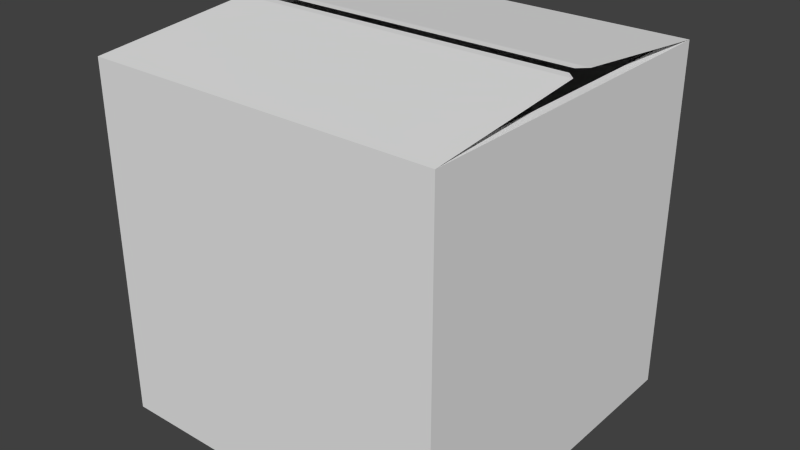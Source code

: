 # Source: Box.blend  (saved by Blender 2.72.0; exported with 4.5.12 LTS)
import bpy
from mathutils import Matrix  # noqa: F401  (used for matrix-valued properties, if any)

bpy.ops.wm.read_factory_settings(use_empty=True)
scene = bpy.context.scene
scene.name = 'Scene'

# ---- collections
col_collection_1 = bpy.data.collections.new('Collection 1'); scene.collection.children.link(col_collection_1)

# ---- world
world_world = bpy.data.worlds.new('World'); scene.world = world_world
world_world.color = (0.05088, 0.05088, 0.05088)
world_world.use_sun_shadow = False
world_world.sun_shadow_jitter_overblur = 0.0
world_world.cycles.sampling_method = 'MANUAL'
world_world.cycles.sample_map_resolution = 256

# ---- meshes
me_cube = bpy.data.meshes.new('Cube')
me_cube.from_pydata([(0.25, 2.715e-06, -0.25), (0.25, -2.715e-06, 0.25), (-0.25, -2.715e-06, 0.25), (-0.25, 2.715e-06, -0.25), (0.25, 0.5, -0.25), (0.25, 0.5, 0.25), (-0.25, 0.5, 0.25), (-0.25, 0.5, -0.25), (0.2375, 0.5, -0.2375), (0.2375, 0.5, 0.2375), (-0.2375, 0.5, 0.2375), (-0.2375, 0.5, -0.2375), (0.2375, 0.01, -0.2375), (0.2375, 0.009997, 0.2375), (-0.2375, 0.009997, 0.2375), (-0.2375, 0.01, -0.2375), (0.25, 0.5259, 0.01693), (-0.25, 0.5259, 0.01693), (0.2375, 0.5259, 0.004456), (-0.2375, 0.5259, 0.004453), (0.25, 0.5236, -0.01822), (-0.25, 0.5236, -0.01822), (0.2375, 0.5236, -0.005744), (-0.2375, 0.5236, -0.005747)], [], [(4, 5, 1, 0), (5, 6, 2, 1), (6, 7, 3, 2), (7, 4, 0, 3), (0, 1, 2, 3), (7, 11, 23, 21), (7, 6, 10, 11), (5, 9, 18, 16), (5, 4, 8, 9), (8, 11, 15, 12), (11, 10, 14, 15), (10, 9, 13, 14), (9, 8, 12, 13), (17, 16, 18, 19), (10, 6, 17, 19), (9, 10, 19, 18), (6, 5, 16, 17), (20, 21, 23, 22), (8, 4, 20, 22), (11, 8, 22, 23), (4, 7, 21, 20), (12, 15, 14, 13)])
_uv = me_cube.uv_layers.new(name='UVMap')
_uv.uv.foreach_set('vector', [0.5, 0.5, -2.98e-08, 0.5, 1.341e-07, 2.98e-08, 0.5, 1.49e-07, 0.9999, 0.9999, 0.5, 0.9999, 0.5, 0.5001, 0.9999, 0.5, 0.5, 0.1667, 0.5, 0.0, 0.6476, 0.0, 0.6476, 0.1667, 0.5, 1.0, 0.0, 1.0, 1.192e-07, 0.5, 0.5, 0.5, 0.5, 0.3333, 0.5, 0.1667, 0.6476, 0.1667, 0.6476, 0.3333, 0.9279, 0.1667, 0.9316, 0.1625, 1.0, 0.1625, 0.9963, 0.1667, 0.9353, 0.1667, 0.9353, 0.3333, 0.9316, 0.3292, 0.9316, 0.1708, 0.6476, 0.4933, 0.6512, 0.4892, 0.7201, 0.4892, 0.7164, 0.4933, 0.9316, 0.1667, 0.9316, 0.3333, 0.9279, 0.3292, 0.9279, 0.1708, 0.7878, 0.1633, 0.9279, 0.1633, 0.9279, 0.3267, 0.7878, 0.3267, 0.6476, 0.1633, 0.7878, 0.1633, 0.7878, 0.3267, 0.6476, 0.3267, 0.9279, 0.1633, 0.7878, 0.1633, 0.7878, 0.0, 0.9279, 0.0, 0.7878, 0.1633, 0.6476, 0.1633, 0.6476, 1.132e-06, 0.7878, 0.0, 0.5688, 0.5, 0.5688, 0.3333, 0.5725, 0.3375, 0.5725, 0.4958, 0.6512, 0.3308, 0.6476, 0.3267, 0.7164, 0.3267, 0.7201, 0.3308, 0.6512, 0.4892, 0.6512, 0.3308, 0.7201, 0.3308, 0.7201, 0.4892, 0.5, 0.5, 0.5, 0.3333, 0.5688, 0.3333, 0.5688, 0.5, 0.5762, 0.3333, 0.5762, 0.5, 0.5725, 0.4958, 0.5725, 0.3375, 0.9316, 0.004158, 0.9279, 0.0, 0.9963, 0.0, 1.0, 0.004158, 0.9316, 0.1625, 0.9316, 0.004158, 1.0, 0.004158, 1.0, 0.1625, 0.6445, 0.3333, 0.6445, 0.5, 0.5762, 0.5, 0.5762, 0.3333, 0.9279, 0.3267, 0.9279, 0.485, 0.7878, 0.485, 0.7878, 0.3267])
me_cube.use_remesh_preserve_volume = False
me_cube.use_remesh_preserve_attributes = False
me_cube.use_mirror_vertex_groups = False
me_cube.update()

# ---- objects
ob_box = bpy.data.objects.new('Box', me_cube)

# ---- transforms, parenting, visibility, modifiers, constraints
ob_box.location = (0.0, 0.0, 0.0)
ob_box.rotation_euler = (1.571, -0.0, -3.142)
ob_box.lineart.crease_threshold = 0.0

# ---- collection membership
col_collection_1.objects.link(ob_box)

# ---- scene / render settings (as saved in the file)
scene.frame_start = 1; scene.frame_end = 250; scene.frame_set(3)
scene.render.engine = 'BLENDER_EEVEE_NEXT'
scene.render.resolution_percentage = 50
scene.render.dither_intensity = 0.0
scene.cycles.use_denoising = False
scene.cycles.samples = 10
scene.cycles.sampling_pattern = 'TABULATED_SOBOL'
scene.cycles.light_sampling_threshold = 0.0
scene.cycles.use_adaptive_sampling = False
scene.cycles.use_light_tree = False
scene.cycles.blur_glossy = 0.0
scene.cycles.pixel_filter_type = 'GAUSSIAN'
scene.cycles.sample_clamp_indirect = 0.0
scene.view_settings.view_transform = 'Standard'
bpy.context.view_layer.update()

# ---- added for rendering (the .blend has no active camera and no usable light): camera, sun
cam_auto = bpy.data.cameras.new('AutoCamera')
cam_auto.lens = 50.0
cam_auto.sensor_width = 36.0
cam_auto.clip_end = 1000.0
ob_auto_camera = bpy.data.objects.new('AutoCamera', cam_auto)
scene.collection.objects.link(ob_auto_camera)
ob_auto_camera.location = (0.81535, -0.978416, 0.915226)
ob_auto_camera.rotation_euler = (1.09748, -7.21219e-08, 0.694738)
scene.camera = ob_auto_camera
light_auto_sun = bpy.data.lights.new('AutoSun', 'SUN')
light_auto_sun.energy = 3.0
light_auto_sun.angle = 0.0523599
ob_auto_sun = bpy.data.objects.new('AutoSun', light_auto_sun)
scene.collection.objects.link(ob_auto_sun)
ob_auto_sun.rotation_euler = (0.872665, 0.174533, 0.523599)
bpy.context.view_layer.update()
